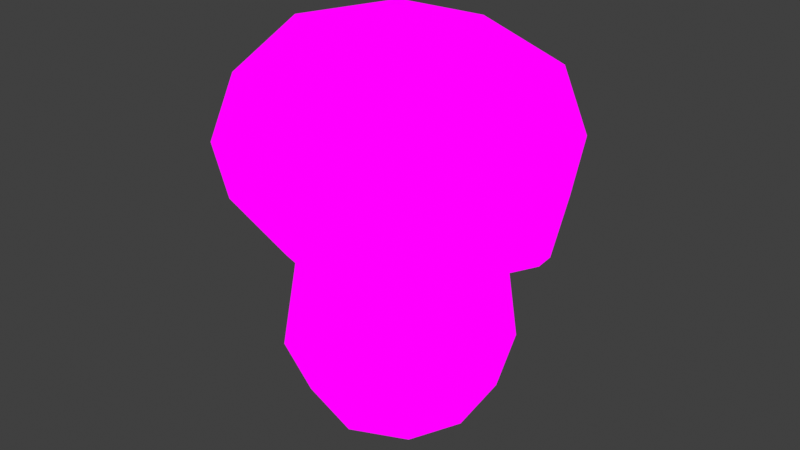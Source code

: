 # Source: Medium_KingBolete.blend  (saved by Blender 4.1.24; exported with 4.5.12 LTS)
import bpy
from mathutils import Matrix  # noqa: F401  (used for matrix-valued properties, if any)

bpy.ops.wm.read_factory_settings(use_empty=True)
scene = bpy.context.scene
scene.name = 'Scene'

# ---- images (referenced by path relative to the original .blend; pixels are not part of the script)
import os
ASSET_DIR = os.environ.get("B2B_ASSET_DIR", "")  # directory of the original .blend (textures are referenced by path, not embedded)
HERE = os.path.dirname(os.path.abspath(__file__))  # packed textures are extracted next to this script under _unpacked/

def load_image(name, relpath, width, height, colorspace="sRGB"):
    """Load a texture the original file referenced (path relative to the .blend, or extracted next to this script)."""
    p = next((c for c in (os.path.join(HERE, relpath), os.path.join(ASSET_DIR, relpath)) if relpath and os.path.exists(c)), "")
    if p:
        img = bpy.data.images.load(p, check_existing=True)
        img.name = name
    else:  # same state as the original file: an image datablock whose file is absent (Cycles renders it pink)
        img = bpy.data.images.new(name, width, height)
        img.source = "FILE"
        img.filepath = "//" + (relpath or name)
    img.colorspace_settings.name = colorspace
    return img
img_mushroom_textures_png = load_image('Mushroom Textures.PNG', 'Mushroom Textures.PNG', 1024, 1024, 'sRGB')

# ---- materials (node trees are filled in below, after node groups)
mat_material = bpy.data.materials.new('Material')
mat_material.alpha_threshold = 0.0
mat_material.use_transparent_shadow = False
mat_material.roughness = 0.5
mat_material.line_color = (0.0, 0.0, 0.0, 1.0)

# ---- material node trees
mat_material.use_nodes = True; mat_material.node_tree.nodes.clear()
_N = mat_material.node_tree.nodes; _L = mat_material.node_tree.links
n0 = _N.new('ShaderNodeOutputMaterial'); n0.name = 'Material Output'; n0.location = (294, 222)
n1 = _N.new('ShaderNodeTexImage'); n1.name = 'Image Texture'; n1.location = (13, 298)
n1.image = img_mushroom_textures_png
_L.new(n1.outputs[0], n0.inputs[0])
n0.is_active_output = True

# ---- world
world_world = bpy.data.worlds.new('World'); scene.world = world_world
world_world.use_nodes = True; world_world.node_tree.nodes.clear()
_N = world_world.node_tree.nodes; _L = world_world.node_tree.links
n0 = _N.new('ShaderNodeOutputWorld'); n0.name = 'World Output'; n0.location = (300, 300)
n1 = _N.new('ShaderNodeBackground'); n1.name = 'Background'; n1.location = (10, 300)
n1.inputs[0].default_value = (0.05088, 0.05088, 0.05088, 1.0)
_L.new(n1.outputs[0], n0.inputs[0])
n0.is_active_output = True
world_world.color = (0.05088, 0.05088, 0.05088)
world_world.use_sun_shadow = False
world_world.sun_shadow_jitter_overblur = 0.0

# ---- meshes
me_cube_002 = bpy.data.meshes.new('Cube.002')
me_cube_002.from_pydata([(-1.299, 8.022e-09, 2.105), (-1.407, -1.407, 4.103), (-1.407, 1.407, 4.103), (1.46, -1.407, 4.08), (1.46, 1.407, 4.08), (-1.73, 9.148e-08, 4.453), (0.004114, 1.715, 4.375), (1.786, 1.262e-07, 4.417), (0.004114, -1.715, 4.375), (0.004174, 6.477e-08, 4.993), (1.027, -0.8509, 1.968), (-0.9052, 0.8509, 2.064), (0.07867, -1.164, 2.016), (0.07867, 1.164, 2.016), (-0.9052, -0.8509, 2.064), (1.027, 0.8509, 1.968), (1.397, -4.911e-09, 1.951), (-1.654, -1.621, 3.149), (-1.654, 1.621, 3.149), (1.724, 1.621, 3.092), (1.724, -1.621, 3.092), (-2.378, 1.1e-07, 3.192), (0.009347, 2.219, 3.124), (2.417, 7.842e-08, 3.044), (0.009347, -2.219, 3.124), (-1.444, -1.375, 2.131), (-1.547, -1.483, 2.311), (-1.547, 1.483, 2.311), (-1.444, 1.375, 2.131), (1.627, 1.483, 2.224), (1.527, 1.375, 2.039), (1.627, -1.483, 2.224), (1.527, -1.375, 2.039), (-2.252, 1.081e-07, 2.372), (-2.1, 1.079e-07, 2.187), (0.0234, 2.04, 2.276), (0.03088, 1.894, 2.09), (2.29, 7.956e-08, 2.18), (2.147, 8.12e-08, 1.996), (0.0234, -2.04, 2.276), (0.03088, -1.894, 2.09), (-0.857, -0.8711, -0.8067), (-0.9811, -0.9605, 1.182), (-0.857, 0.8711, -0.8067), (-0.9811, 0.9605, 1.182), (0.8914, -0.8711, -0.8093), (1.098, -0.9605, 1.116), (0.8914, 0.8711, -0.8093), (1.098, 0.9605, 1.116), (-1.046, -2.805e-08, -0.9712), (-1.093, -1.107, 0.004382), (-1.406, 1.64e-12, 1.208), (-1.093, 1.107, 0.004382), (0.01411, 1.06, -0.9712), (0.05115, 1.321, 1.152), (1.171, 1.107, -0.01686), (1.082, -1.142e-08, -0.9745), (1.517, 3.322e-09, 1.091), (1.171, -1.107, -0.01686), (0.01411, -1.06, -0.9712), (0.05115, -1.321, 1.152), (-1.517, -2.038e-08, -0.008404), (0.01738, 1.523, -0.01323), (1.624, 2.366e-08, -0.04875), (0.01738, -1.523, -0.01323), (0.01411, 1.088e-08, -1.317)], [], [(38, 32, 10, 16), (18, 22, 35, 27), (34, 28, 11, 0), (19, 23, 37, 29), (36, 30, 15, 13), (20, 24, 39, 31), (23, 7, 3, 20), (17, 21, 33, 26), (20, 3, 8, 24), (19, 4, 7, 23), (22, 6, 4, 19), (4, 6, 9, 7), (6, 2, 5, 9), (9, 5, 1, 8), (7, 9, 8, 3), (17, 1, 5, 21), (21, 5, 2, 18), (18, 2, 6, 22), (25, 34, 0, 14), (28, 36, 13, 11), (27, 33, 21, 18), (30, 38, 16, 15), (29, 35, 22, 19), (32, 40, 12, 10), (31, 37, 23, 20), (40, 25, 14, 12), (24, 8, 1, 17), (34, 25, 26, 33), (28, 34, 33, 27), (36, 28, 27, 35), (30, 36, 35, 29), (38, 30, 29, 37), (32, 38, 37, 31), (40, 32, 31, 39), (25, 40, 39, 26), (26, 39, 24, 17), (41, 50, 61, 49), (50, 42, 51, 61), (61, 51, 44, 52), (49, 61, 52, 43), (43, 52, 62, 53), (52, 44, 54, 62), (62, 54, 48, 55), (53, 62, 55, 47), (47, 55, 63, 56), (55, 48, 57, 63), (63, 57, 46, 58), (56, 63, 58, 45), (45, 58, 64, 59), (58, 46, 60, 64), (64, 60, 42, 50), (59, 64, 50, 41), (43, 53, 65, 49), (53, 47, 56, 65), (65, 56, 45, 59), (49, 65, 59, 41), (46, 57, 16, 10), (57, 48, 15, 16), (44, 51, 0, 11), (51, 42, 14, 0), (42, 60, 12, 14), (60, 46, 10, 12), (48, 54, 13, 15), (54, 44, 11, 13)])
_uv = me_cube_002.uv_layers.new(name='UVMap')
_uv.uv.foreach_set('vector', [0.1731, 0.9002, 0.1684, 0.9002, 0.1656, 0.9918, 0.1691, 0.9918, 0.2886, 0.7547, 0.282, 0.7552, 0.282, 0.808, 0.2883, 0.808, 0.139, 0.9002, 0.1436, 0.9002, 0.1467, 0.9918, 0.1432, 0.9918, 0.2754, 0.7547, 0.2729, 0.7552, 0.2733, 0.808, 0.2756, 0.808, 0.156, 0.9002, 0.1684, 0.9002, 0.1656, 0.9918, 0.1562, 0.9918, 0.2754, 0.7547, 0.282, 0.7552, 0.282, 0.808, 0.2756, 0.808, 0.2729, 0.7552, 0.2755, 0.7236, 0.2767, 0.7429, 0.2754, 0.7547, 0.2886, 0.7547, 0.291, 0.7552, 0.2907, 0.808, 0.2883, 0.808, 0.2754, 0.7547, 0.2767, 0.7429, 0.282, 0.7236, 0.282, 0.7552, 0.2754, 0.7547, 0.2767, 0.7429, 0.2755, 0.7236, 0.2729, 0.7552, 0.282, 0.7552, 0.282, 0.7236, 0.2767, 0.7429, 0.2754, 0.7547, 0.2767, 0.7429, 0.282, 0.7236, 0.282, 0.6829, 0.2755, 0.7236, 0.282, 0.7236, 0.2873, 0.7429, 0.2885, 0.7236, 0.282, 0.6829, 0.282, 0.6829, 0.2885, 0.7236, 0.2873, 0.7429, 0.282, 0.7236, 0.2755, 0.7236, 0.282, 0.6829, 0.282, 0.7236, 0.2767, 0.7429, 0.2886, 0.7547, 0.2873, 0.7429, 0.2885, 0.7236, 0.291, 0.7552, 0.291, 0.7552, 0.2885, 0.7236, 0.2873, 0.7429, 0.2886, 0.7547, 0.2886, 0.7547, 0.2873, 0.7429, 0.282, 0.7236, 0.282, 0.7552, 0.1436, 0.9002, 0.139, 0.9002, 0.1432, 0.9918, 0.1467, 0.9918, 0.1436, 0.9002, 0.156, 0.9002, 0.1562, 0.9918, 0.1467, 0.9918, 0.2883, 0.808, 0.2907, 0.808, 0.291, 0.7552, 0.2886, 0.7547, 0.1684, 0.9002, 0.1731, 0.9002, 0.1691, 0.9918, 0.1656, 0.9918, 0.2756, 0.808, 0.282, 0.808, 0.282, 0.7552, 0.2754, 0.7547, 0.1684, 0.9002, 0.156, 0.9002, 0.1562, 0.9918, 0.1656, 0.9918, 0.2756, 0.808, 0.2733, 0.808, 0.2729, 0.7552, 0.2754, 0.7547, 0.156, 0.9002, 0.1436, 0.9002, 0.1467, 0.9918, 0.1562, 0.9918, 0.282, 0.7552, 0.282, 0.7236, 0.2873, 0.7429, 0.2886, 0.7547, 0.2901, 0.8714, 0.2879, 0.8714, 0.2883, 0.808, 0.2907, 0.808, 0.2879, 0.8714, 0.2901, 0.8714, 0.2907, 0.808, 0.2883, 0.808, 0.282, 0.8714, 0.2879, 0.8714, 0.2883, 0.808, 0.282, 0.808, 0.2761, 0.8714, 0.282, 0.8714, 0.282, 0.808, 0.2756, 0.808, 0.2739, 0.8714, 0.2761, 0.8714, 0.2756, 0.808, 0.2733, 0.808, 0.2761, 0.8714, 0.2739, 0.8714, 0.2733, 0.808, 0.2756, 0.808, 0.282, 0.8714, 0.2761, 0.8714, 0.2756, 0.808, 0.282, 0.808, 0.2879, 0.8714, 0.282, 0.8714, 0.282, 0.808, 0.2883, 0.808, 0.2883, 0.808, 0.282, 0.808, 0.282, 0.7552, 0.2886, 0.7547, 0.08562, 0.6958, 0.08359, 0.7501, 0.08002, 0.7491, 0.084, 0.6848, 0.08359, 0.7501, 0.08386, 0.8281, 0.08039, 0.8281, 0.08002, 0.7491, 0.08002, 0.7491, 0.08039, 0.8281, 0.08386, 0.8281, 0.08359, 0.7501, 0.084, 0.6848, 0.08002, 0.7491, 0.08359, 0.7501, 0.08562, 0.6958, 0.08562, 0.6958, 0.08359, 0.7501, 0.09311, 0.7491, 0.09311, 0.6848, 0.08359, 0.7501, 0.08386, 0.8281, 0.09311, 0.8281, 0.09311, 0.7491, 0.09311, 0.7491, 0.09311, 0.8281, 0.1024, 0.8281, 0.1026, 0.7501, 0.09311, 0.6848, 0.09311, 0.7491, 0.1026, 0.7501, 0.1006, 0.6958, 0.1006, 0.6958, 0.1026, 0.7501, 0.1062, 0.7491, 0.1022, 0.6848, 0.1026, 0.7501, 0.1024, 0.8281, 0.1058, 0.8281, 0.1062, 0.7491, 0.1062, 0.7491, 0.1058, 0.8281, 0.1024, 0.8281, 0.1026, 0.7501, 0.1022, 0.6848, 0.1062, 0.7491, 0.1026, 0.7501, 0.1006, 0.6958, 0.1006, 0.6958, 0.1026, 0.7501, 0.09311, 0.7491, 0.09311, 0.6848, 0.1026, 0.7501, 0.1024, 0.8281, 0.09311, 0.8281, 0.09311, 0.7491, 0.09311, 0.7491, 0.09311, 0.8281, 0.08386, 0.8281, 0.08359, 0.7501, 0.09311, 0.6848, 0.09311, 0.7491, 0.08359, 0.7501, 0.08562, 0.6958, 0.08562, 0.6958, 0.09311, 0.6848, 0.09311, 0.6616, 0.084, 0.6848, 0.09311, 0.6848, 0.1006, 0.6958, 0.1022, 0.6848, 0.09311, 0.6616, 0.09311, 0.6616, 0.1022, 0.6848, 0.1006, 0.6958, 0.09311, 0.6848, 0.084, 0.6848, 0.09311, 0.6616, 0.09311, 0.6848, 0.08562, 0.6958, 0.1024, 0.8281, 0.1058, 0.8281, 0.1031, 0.8868, 0.1004, 0.8863, 0.1058, 0.8281, 0.1024, 0.8281, 0.1004, 0.8863, 0.1031, 0.8868, 0.08386, 0.8281, 0.08039, 0.8281, 0.0831, 0.8868, 0.08579, 0.8863, 0.08039, 0.8281, 0.08386, 0.8281, 0.08579, 0.8863, 0.0831, 0.8868, 0.08386, 0.8281, 0.09311, 0.8281, 0.09311, 0.8868, 0.08579, 0.8863, 0.09311, 0.8281, 0.1024, 0.8281, 0.1004, 0.8863, 0.09311, 0.8868, 0.1024, 0.8281, 0.09311, 0.8281, 0.09311, 0.8868, 0.1004, 0.8863, 0.09311, 0.8281, 0.08386, 0.8281, 0.08579, 0.8863, 0.09311, 0.8868])
me_cube_002.materials.append(mat_material)
me_cube_002.use_mirror_vertex_groups = False
me_cube_002.update()

# ---- objects
ob_kingb_medium = bpy.data.objects.new('KingB_medium', me_cube_002)

# ---- transforms, parenting, visibility, modifiers, constraints
ob_kingb_medium.location = (0.0, 0.0, 0.0)
ob_kingb_medium.scale = (1.242, 1.242, 1.17)
ob_kingb_medium.lock_rotations_4d = False
ob_kingb_medium.empty_display_type = 'ARROWS'
ob_kingb_medium.lineart.crease_threshold = 0.0

# ---- collection membership
scene.collection.objects.link(ob_kingb_medium)

# ---- scene / render settings (as saved in the file)
scene.frame_start = 1; scene.frame_end = 250; scene.frame_set(0)
scene.render.engine = 'BLENDER_EEVEE_NEXT'
scene.cycles.sampling_pattern = 'TABULATED_SOBOL'
scene.eevee.ray_tracing_options.trace_max_roughness = 0.0
scene.view_settings.view_transform = 'Standard'
bpy.context.view_layer.update()

# ---- added for rendering (the .blend has no active camera and no usable light): camera, sun
cam_auto = bpy.data.cameras.new('AutoCamera')
cam_auto.lens = 50.0
cam_auto.sensor_width = 36.0
cam_auto.clip_end = 1000.0
ob_auto_camera = bpy.data.objects.new('AutoCamera', cam_auto)
scene.collection.objects.link(ob_auto_camera)
ob_auto_camera.location = (10.1753, -12.181, 10.2721)
ob_auto_camera.rotation_euler = (1.09748, -7.21219e-08, 0.694738)
scene.camera = ob_auto_camera
light_auto_sun = bpy.data.lights.new('AutoSun', 'SUN')
light_auto_sun.energy = 3.0
light_auto_sun.angle = 0.0523599
ob_auto_sun = bpy.data.objects.new('AutoSun', light_auto_sun)
scene.collection.objects.link(ob_auto_sun)
ob_auto_sun.rotation_euler = (0.872665, 0.174533, 0.523599)
bpy.context.view_layer.update()
